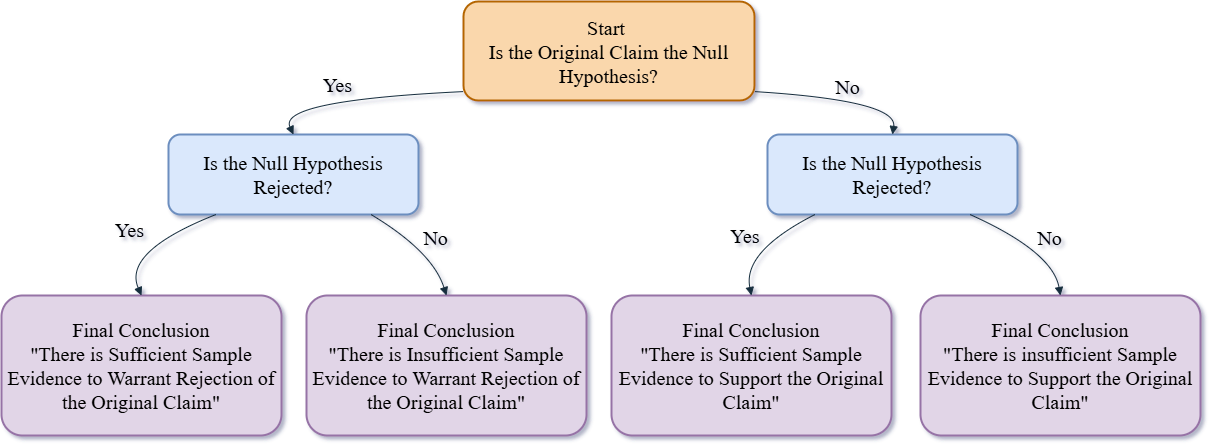

The diagram above was exported from draw.io. Its source (the exported page's mxGraphModel, read from the mxfile embedded in the PNG):
<mxGraphModel dx="1434" dy="780" grid="0" gridSize="12" guides="1" tooltips="1" connect="1" arrows="1" fold="1" page="0" pageScale="1" pageWidth="850" pageHeight="1100" math="0" shadow="1">
  <root>
    <mxCell id="0" />
    <mxCell id="1" parent="0" />
    <mxCell id="h0RFoN2msvDKC0AnCWZX-1" value="Start &#10;Is the Original Claim the Null Hypothesis?" style="whiteSpace=wrap;strokeWidth=2;rounded=1;labelBackgroundColor=none;fillColor=#fad7ac;strokeColor=#b46504;fontFamily=Ariel;fontSize=20;" vertex="1" parent="1">
      <mxGeometry x="491" y="36" width="291" height="99" as="geometry" />
    </mxCell>
    <mxCell id="h0RFoN2msvDKC0AnCWZX-2" value="Is the Null Hypothesis Rejected?" style="whiteSpace=wrap;strokeWidth=2;fillColor=#dae8fc;strokeColor=#6c8ebf;rounded=1;labelBackgroundColor=none;fontFamily=Ariel;fontSize=20;" vertex="1" parent="1">
      <mxGeometry x="196" y="169" width="250" height="80" as="geometry" />
    </mxCell>
    <mxCell id="h0RFoN2msvDKC0AnCWZX-3" value="Is the Null Hypothesis Rejected?" style="whiteSpace=wrap;strokeWidth=2;rounded=1;labelBackgroundColor=none;fillColor=#dae8fc;strokeColor=#6c8ebf;fontSize=20;fontFamily=Ariel;" vertex="1" parent="1">
      <mxGeometry x="795" y="169" width="250" height="80" as="geometry" />
    </mxCell>
    <mxCell id="h0RFoN2msvDKC0AnCWZX-4" value="Final Conclusion&#10;&quot;There is Sufficient Sample Evidence to Warrant Rejection of the Original Claim&quot;" style="whiteSpace=wrap;strokeWidth=2;rounded=1;labelBackgroundColor=none;fillColor=#e1d5e7;strokeColor=#9673a6;fontFamily=Ariel;fontSize=20;" vertex="1" parent="1">
      <mxGeometry x="29" y="330" width="280" height="140" as="geometry" />
    </mxCell>
    <mxCell id="h0RFoN2msvDKC0AnCWZX-5" value="Final Conclusion&#10;&quot;There is Insufficient Sample Evidence to Warrant Rejection of the Original Claim&quot;" style="whiteSpace=wrap;strokeWidth=2;rounded=1;labelBackgroundColor=none;fillColor=#e1d5e7;strokeColor=#9673a6;fontFamily=Ariel;fontSize=20;" vertex="1" parent="1">
      <mxGeometry x="334" y="330" width="280" height="140" as="geometry" />
    </mxCell>
    <mxCell id="h0RFoN2msvDKC0AnCWZX-6" value="Final Conclusion&#10;&quot;There is Sufficient Sample Evidence to Support the Original Claim&quot;" style="whiteSpace=wrap;strokeWidth=2;rounded=1;labelBackgroundColor=none;fillColor=#e1d5e7;strokeColor=#9673a6;fontFamily=Ariel;fontSize=20;" vertex="1" parent="1">
      <mxGeometry x="639" y="330" width="280" height="140" as="geometry" />
    </mxCell>
    <mxCell id="h0RFoN2msvDKC0AnCWZX-7" value="Final Conclusion&#10;&quot;There is insufficient Sample Evidence to Support the Original Claim&quot;" style="whiteSpace=wrap;strokeWidth=2;rounded=1;labelBackgroundColor=none;fillColor=#e1d5e7;strokeColor=#9673a6;fontFamily=Ariel;fontSize=20;" vertex="1" parent="1">
      <mxGeometry x="948" y="330" width="280" height="140" as="geometry" />
    </mxCell>
    <mxCell id="h0RFoN2msvDKC0AnCWZX-8" value="Yes" style="curved=1;startArrow=none;endArrow=block;exitX=0;exitY=0.91;entryX=0.5;entryY=0;rounded=1;labelBackgroundColor=none;strokeColor=#182E3E;fontColor=default;fontSize=20;fontFamily=Ariel;" edge="1" parent="1" source="h0RFoN2msvDKC0AnCWZX-1" target="h0RFoN2msvDKC0AnCWZX-2">
      <mxGeometry x="0.1139" y="-14" relative="1" as="geometry">
        <Array as="points">
          <mxPoint x="305" y="135" />
        </Array>
        <mxPoint as="offset" />
      </mxGeometry>
    </mxCell>
    <mxCell id="h0RFoN2msvDKC0AnCWZX-9" value="No" style="curved=1;startArrow=none;endArrow=block;exitX=1;exitY=0.91;entryX=0.5;entryY=0;rounded=1;labelBackgroundColor=none;strokeColor=#182E3E;fontColor=default;fontSize=20;fontFamily=Ariel;" edge="1" parent="1" source="h0RFoN2msvDKC0AnCWZX-1" target="h0RFoN2msvDKC0AnCWZX-3">
      <mxGeometry x="0.0536" y="12" relative="1" as="geometry">
        <Array as="points">
          <mxPoint x="925" y="135" />
        </Array>
        <mxPoint x="-1" as="offset" />
      </mxGeometry>
    </mxCell>
    <mxCell id="h0RFoN2msvDKC0AnCWZX-10" value="Yes" style="curved=1;startArrow=none;endArrow=block;exitX=0.19;exitY=1;entryX=0.5;entryY=0;rounded=1;labelBackgroundColor=none;strokeColor=#182E3E;fontColor=default;fontFamily=Ariel;fontSize=20;" edge="1" parent="1" source="h0RFoN2msvDKC0AnCWZX-2" target="h0RFoN2msvDKC0AnCWZX-4">
      <mxGeometry x="0.1462" y="-19" relative="1" as="geometry">
        <Array as="points">
          <mxPoint x="150" y="286" />
        </Array>
        <mxPoint as="offset" />
      </mxGeometry>
    </mxCell>
    <mxCell id="h0RFoN2msvDKC0AnCWZX-11" value="No" style="curved=1;startArrow=none;endArrow=block;exitX=0.81;exitY=1;entryX=0.5;entryY=0;rounded=1;labelBackgroundColor=none;strokeColor=#182E3E;fontColor=default;fontFamily=Ariel;fontSize=20;" edge="1" parent="1" source="h0RFoN2msvDKC0AnCWZX-2" target="h0RFoN2msvDKC0AnCWZX-5">
      <mxGeometry x="0.1398" y="15" relative="1" as="geometry">
        <Array as="points">
          <mxPoint x="460" y="286" />
        </Array>
        <mxPoint as="offset" />
      </mxGeometry>
    </mxCell>
    <mxCell id="h0RFoN2msvDKC0AnCWZX-12" value="Yes" style="curved=1;startArrow=none;endArrow=block;exitX=0.19;exitY=1;entryX=0.5;entryY=0;rounded=1;labelBackgroundColor=none;strokeColor=#182E3E;fontColor=default;fontSize=20;fontFamily=Ariel;" edge="1" parent="1" source="h0RFoN2msvDKC0AnCWZX-3" target="h0RFoN2msvDKC0AnCWZX-6">
      <mxGeometry x="0.1314" y="-14" relative="1" as="geometry">
        <Array as="points">
          <mxPoint x="770" y="286" />
        </Array>
        <mxPoint as="offset" />
      </mxGeometry>
    </mxCell>
    <mxCell id="h0RFoN2msvDKC0AnCWZX-13" value="No" style="curved=1;startArrow=none;endArrow=block;exitX=0.81;exitY=1;entryX=0.5;entryY=0;rounded=1;labelBackgroundColor=none;strokeColor=#182E3E;fontColor=default;fontFamily=Ariel;fontSize=20;" edge="1" parent="1" source="h0RFoN2msvDKC0AnCWZX-3" target="h0RFoN2msvDKC0AnCWZX-7">
      <mxGeometry x="0.2078" y="13" relative="1" as="geometry">
        <Array as="points">
          <mxPoint x="1080" y="286" />
        </Array>
        <mxPoint as="offset" />
      </mxGeometry>
    </mxCell>
  </root>
</mxGraphModel>